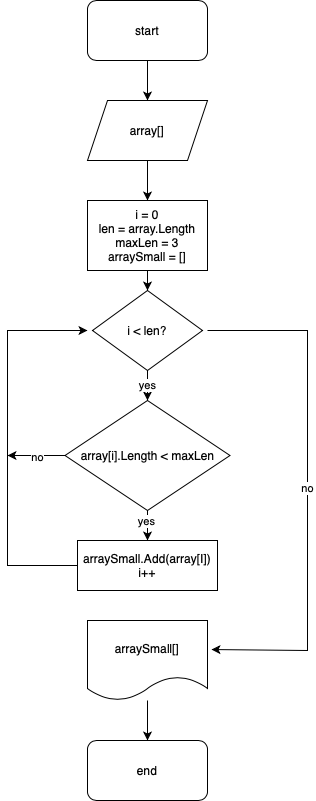

The diagram above was exported from draw.io. Its source (the exported page's mxGraphModel, read from the mxfile embedded in the PNG):
<mxGraphModel dx="1186" dy="864" grid="1" gridSize="10" guides="1" tooltips="1" connect="1" arrows="1" fold="1" page="1" pageScale="1" pageWidth="827" pageHeight="1169" math="0" shadow="0">
  <root>
    <mxCell id="0" />
    <mxCell id="1" parent="0" />
    <mxCell id="9shgJ5ilq28NNFRtWt6f-3" value="" style="edgeStyle=orthogonalEdgeStyle;rounded=0;orthogonalLoop=1;jettySize=auto;html=1;" edge="1" parent="1" source="9shgJ5ilq28NNFRtWt6f-1" target="9shgJ5ilq28NNFRtWt6f-2">
      <mxGeometry relative="1" as="geometry" />
    </mxCell>
    <mxCell id="9shgJ5ilq28NNFRtWt6f-1" value="start" style="rounded=1;whiteSpace=wrap;html=1;" vertex="1" parent="1">
      <mxGeometry x="320" y="70" width="120" height="60" as="geometry" />
    </mxCell>
    <mxCell id="9shgJ5ilq28NNFRtWt6f-5" value="" style="edgeStyle=orthogonalEdgeStyle;rounded=0;orthogonalLoop=1;jettySize=auto;html=1;" edge="1" parent="1" source="9shgJ5ilq28NNFRtWt6f-2" target="9shgJ5ilq28NNFRtWt6f-4">
      <mxGeometry relative="1" as="geometry" />
    </mxCell>
    <mxCell id="9shgJ5ilq28NNFRtWt6f-2" value="array[]" style="shape=parallelogram;perimeter=parallelogramPerimeter;whiteSpace=wrap;html=1;fixedSize=1;" vertex="1" parent="1">
      <mxGeometry x="320" y="170" width="120" height="60" as="geometry" />
    </mxCell>
    <mxCell id="9shgJ5ilq28NNFRtWt6f-7" value="" style="edgeStyle=orthogonalEdgeStyle;rounded=0;orthogonalLoop=1;jettySize=auto;html=1;" edge="1" parent="1" source="9shgJ5ilq28NNFRtWt6f-4" target="9shgJ5ilq28NNFRtWt6f-6">
      <mxGeometry relative="1" as="geometry" />
    </mxCell>
    <mxCell id="9shgJ5ilq28NNFRtWt6f-18" value="no" style="edgeStyle=orthogonalEdgeStyle;rounded=0;orthogonalLoop=1;jettySize=auto;html=1;entryX=1.033;entryY=0.363;entryDx=0;entryDy=0;entryPerimeter=0;" edge="1" parent="1" target="9shgJ5ilq28NNFRtWt6f-16">
      <mxGeometry relative="1" as="geometry">
        <mxPoint x="440" y="400" as="sourcePoint" />
        <mxPoint x="490" y="720" as="targetPoint" />
        <Array as="points">
          <mxPoint x="540" y="400" />
          <mxPoint x="540" y="720" />
        </Array>
      </mxGeometry>
    </mxCell>
    <mxCell id="9shgJ5ilq28NNFRtWt6f-4" value="i = 0&lt;br&gt;len = array.Length&lt;br&gt;maxLen = 3&lt;br&gt;arraySmall = []" style="rounded=0;whiteSpace=wrap;html=1;" vertex="1" parent="1">
      <mxGeometry x="320" y="270" width="120" height="70" as="geometry" />
    </mxCell>
    <mxCell id="9shgJ5ilq28NNFRtWt6f-9" value="yes" style="edgeStyle=orthogonalEdgeStyle;rounded=0;orthogonalLoop=1;jettySize=auto;html=1;" edge="1" parent="1" source="9shgJ5ilq28NNFRtWt6f-6" target="9shgJ5ilq28NNFRtWt6f-8">
      <mxGeometry relative="1" as="geometry">
        <Array as="points">
          <mxPoint x="380" y="450" />
          <mxPoint x="380" y="450" />
        </Array>
      </mxGeometry>
    </mxCell>
    <mxCell id="9shgJ5ilq28NNFRtWt6f-6" value="i &amp;lt; len?" style="rhombus;whiteSpace=wrap;html=1;" vertex="1" parent="1">
      <mxGeometry x="325" y="360" width="110" height="80" as="geometry" />
    </mxCell>
    <mxCell id="9shgJ5ilq28NNFRtWt6f-11" value="" style="edgeStyle=orthogonalEdgeStyle;rounded=0;orthogonalLoop=1;jettySize=auto;html=1;" edge="1" parent="1" source="9shgJ5ilq28NNFRtWt6f-8" target="9shgJ5ilq28NNFRtWt6f-10">
      <mxGeometry relative="1" as="geometry" />
    </mxCell>
    <mxCell id="9shgJ5ilq28NNFRtWt6f-12" value="yes" style="edgeLabel;html=1;align=center;verticalAlign=middle;resizable=0;points=[];" vertex="1" connectable="0" parent="9shgJ5ilq28NNFRtWt6f-11">
      <mxGeometry x="0.2" y="-2" relative="1" as="geometry">
        <mxPoint as="offset" />
      </mxGeometry>
    </mxCell>
    <mxCell id="9shgJ5ilq28NNFRtWt6f-14" style="edgeStyle=orthogonalEdgeStyle;rounded=0;orthogonalLoop=1;jettySize=auto;html=1;exitX=0;exitY=0.5;exitDx=0;exitDy=0;" edge="1" parent="1" source="9shgJ5ilq28NNFRtWt6f-8">
      <mxGeometry relative="1" as="geometry">
        <mxPoint x="240" y="525" as="targetPoint" />
      </mxGeometry>
    </mxCell>
    <mxCell id="9shgJ5ilq28NNFRtWt6f-15" value="no" style="edgeLabel;html=1;align=center;verticalAlign=middle;resizable=0;points=[];" vertex="1" connectable="0" parent="9shgJ5ilq28NNFRtWt6f-14">
      <mxGeometry x="-0.0087" y="1" relative="1" as="geometry">
        <mxPoint as="offset" />
      </mxGeometry>
    </mxCell>
    <mxCell id="9shgJ5ilq28NNFRtWt6f-8" value="array[i].Length &amp;lt; maxLen" style="rhombus;whiteSpace=wrap;html=1;" vertex="1" parent="1">
      <mxGeometry x="297.5" y="470" width="165" height="110" as="geometry" />
    </mxCell>
    <mxCell id="9shgJ5ilq28NNFRtWt6f-13" style="edgeStyle=orthogonalEdgeStyle;rounded=0;orthogonalLoop=1;jettySize=auto;html=1;" edge="1" parent="1" source="9shgJ5ilq28NNFRtWt6f-10">
      <mxGeometry relative="1" as="geometry">
        <mxPoint x="320" y="400" as="targetPoint" />
        <Array as="points">
          <mxPoint x="240" y="635" />
          <mxPoint x="240" y="400" />
        </Array>
      </mxGeometry>
    </mxCell>
    <mxCell id="9shgJ5ilq28NNFRtWt6f-10" value="arraySmall.Add(array[I])&lt;br&gt;i++" style="rounded=0;whiteSpace=wrap;html=1;" vertex="1" parent="1">
      <mxGeometry x="310" y="610" width="140" height="50" as="geometry" />
    </mxCell>
    <mxCell id="9shgJ5ilq28NNFRtWt6f-19" value="" style="edgeStyle=orthogonalEdgeStyle;rounded=0;orthogonalLoop=1;jettySize=auto;html=1;" edge="1" parent="1" source="9shgJ5ilq28NNFRtWt6f-16" target="9shgJ5ilq28NNFRtWt6f-17">
      <mxGeometry relative="1" as="geometry" />
    </mxCell>
    <mxCell id="9shgJ5ilq28NNFRtWt6f-16" value="arraySmall[]" style="shape=document;whiteSpace=wrap;html=1;boundedLbl=1;" vertex="1" parent="1">
      <mxGeometry x="320" y="690" width="120" height="80" as="geometry" />
    </mxCell>
    <mxCell id="9shgJ5ilq28NNFRtWt6f-17" value="end" style="rounded=1;whiteSpace=wrap;html=1;" vertex="1" parent="1">
      <mxGeometry x="320" y="810" width="120" height="60" as="geometry" />
    </mxCell>
  </root>
</mxGraphModel>